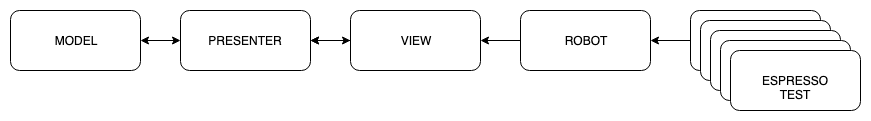

The diagram above was exported from draw.io. Its source (the exported page's mxGraphModel, read from the mxfile embedded in the PNG):
<mxGraphModel dx="1186" dy="692" grid="1" gridSize="10" guides="1" tooltips="1" connect="1" arrows="1" fold="1" page="1" pageScale="1" pageWidth="850" pageHeight="1100" math="0" shadow="0">
  <root>
    <mxCell id="0" />
    <mxCell id="1" parent="0" />
    <mxCell id="l73yKeevVH5Np27Ecrw0-1" value="MODEL" style="rounded=1;whiteSpace=wrap;html=1;" vertex="1" parent="1">
      <mxGeometry x="40" y="80" width="130" height="60" as="geometry" />
    </mxCell>
    <mxCell id="l73yKeevVH5Np27Ecrw0-2" value="PRESENTER" style="rounded=1;whiteSpace=wrap;html=1;" vertex="1" parent="1">
      <mxGeometry x="210" y="80" width="130" height="60" as="geometry" />
    </mxCell>
    <mxCell id="l73yKeevVH5Np27Ecrw0-3" value="ESPRESSO TEST" style="rounded=1;whiteSpace=wrap;html=1;fontSize=12;" vertex="1" parent="1">
      <mxGeometry x="720" y="80" width="130" height="60" as="geometry" />
    </mxCell>
    <mxCell id="l73yKeevVH5Np27Ecrw0-4" value="ROBOT" style="rounded=1;whiteSpace=wrap;html=1;fontSize=12;" vertex="1" parent="1">
      <mxGeometry x="550" y="80" width="130" height="60" as="geometry" />
    </mxCell>
    <mxCell id="l73yKeevVH5Np27Ecrw0-5" value="" style="endArrow=classic;startArrow=classic;html=1;exitX=1;exitY=0.5;exitDx=0;exitDy=0;entryX=0;entryY=0.5;entryDx=0;entryDy=0;" edge="1" parent="1" source="l73yKeevVH5Np27Ecrw0-1" target="l73yKeevVH5Np27Ecrw0-2">
      <mxGeometry width="50" height="50" relative="1" as="geometry">
        <mxPoint x="160" y="170" as="sourcePoint" />
        <mxPoint x="210" y="120" as="targetPoint" />
      </mxGeometry>
    </mxCell>
    <mxCell id="l73yKeevVH5Np27Ecrw0-7" value="" style="endArrow=classic;html=1;entryX=1;entryY=0.5;entryDx=0;entryDy=0;exitX=0;exitY=0.5;exitDx=0;exitDy=0;" edge="1" parent="1" source="l73yKeevVH5Np27Ecrw0-3" target="l73yKeevVH5Np27Ecrw0-4">
      <mxGeometry width="50" height="50" relative="1" as="geometry">
        <mxPoint x="680" y="110" as="sourcePoint" />
        <mxPoint x="630" y="230" as="targetPoint" />
      </mxGeometry>
    </mxCell>
    <mxCell id="l73yKeevVH5Np27Ecrw0-9" value="ESPRESSO TEST" style="rounded=1;whiteSpace=wrap;html=1;fontSize=12;" vertex="1" parent="1">
      <mxGeometry x="730" y="90" width="130" height="60" as="geometry" />
    </mxCell>
    <mxCell id="l73yKeevVH5Np27Ecrw0-10" value="ESPRESSO TEST" style="rounded=1;whiteSpace=wrap;html=1;fontSize=12;" vertex="1" parent="1">
      <mxGeometry x="740" y="100" width="130" height="60" as="geometry" />
    </mxCell>
    <mxCell id="l73yKeevVH5Np27Ecrw0-11" value="ESPRESSO TEST" style="rounded=1;whiteSpace=wrap;html=1;fontSize=12;" vertex="1" parent="1">
      <mxGeometry x="750" y="110" width="130" height="60" as="geometry" />
    </mxCell>
    <mxCell id="l73yKeevVH5Np27Ecrw0-12" value="ESPRESSO TEST" style="rounded=1;whiteSpace=wrap;html=1;fontSize=12;" vertex="1" parent="1">
      <mxGeometry x="760" y="120" width="130" height="60" as="geometry" />
    </mxCell>
    <mxCell id="l73yKeevVH5Np27Ecrw0-15" value="" style="edgeStyle=orthogonalEdgeStyle;rounded=0;orthogonalLoop=1;jettySize=auto;html=1;fontSize=12;" edge="1" parent="1" source="l73yKeevVH5Np27Ecrw0-13" target="l73yKeevVH5Np27Ecrw0-2">
      <mxGeometry relative="1" as="geometry" />
    </mxCell>
    <mxCell id="l73yKeevVH5Np27Ecrw0-13" value="VIEW" style="rounded=1;whiteSpace=wrap;html=1;" vertex="1" parent="1">
      <mxGeometry x="380" y="80" width="130" height="60" as="geometry" />
    </mxCell>
    <mxCell id="l73yKeevVH5Np27Ecrw0-14" value="" style="endArrow=classic;startArrow=classic;html=1;exitX=1;exitY=0.5;exitDx=0;exitDy=0;entryX=0;entryY=0.5;entryDx=0;entryDy=0;" edge="1" parent="1">
      <mxGeometry width="50" height="50" relative="1" as="geometry">
        <mxPoint x="340" y="110" as="sourcePoint" />
        <mxPoint x="380" y="110" as="targetPoint" />
      </mxGeometry>
    </mxCell>
    <mxCell id="l73yKeevVH5Np27Ecrw0-20" value="" style="endArrow=classic;html=1;fontSize=12;entryX=1;entryY=0.5;entryDx=0;entryDy=0;exitX=0;exitY=0.5;exitDx=0;exitDy=0;" edge="1" parent="1" source="l73yKeevVH5Np27Ecrw0-4" target="l73yKeevVH5Np27Ecrw0-13">
      <mxGeometry width="50" height="50" relative="1" as="geometry">
        <mxPoint x="430" y="280" as="sourcePoint" />
        <mxPoint x="480" y="230" as="targetPoint" />
      </mxGeometry>
    </mxCell>
  </root>
</mxGraphModel>